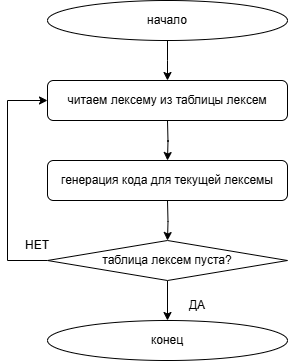

The diagram above was exported from draw.io. Its source (the exported page's mxGraphModel, read from the mxfile embedded in the PNG):
<mxGraphModel dx="1957" dy="1275" grid="1" gridSize="10" guides="1" tooltips="1" connect="1" arrows="1" fold="1" page="1" pageScale="1" pageWidth="1169" pageHeight="827" math="0" shadow="0">
  <root>
    <mxCell id="0" />
    <mxCell id="1" parent="0" />
    <mxCell id="Y5qzkjbXReekt4aV3Svu-12" style="edgeStyle=orthogonalEdgeStyle;rounded=0;orthogonalLoop=1;jettySize=auto;html=1;exitX=0.5;exitY=1;exitDx=0;exitDy=0;entryX=0.5;entryY=0;entryDx=0;entryDy=0;" parent="1" source="MSoQi3Mpmc3CimF_1GiR-1" edge="1">
      <mxGeometry relative="1" as="geometry">
        <mxPoint x="-400" y="-720" as="targetPoint" />
      </mxGeometry>
    </mxCell>
    <mxCell id="MSoQi3Mpmc3CimF_1GiR-1" value="начало" style="ellipse;whiteSpace=wrap;html=1;" parent="1" vertex="1">
      <mxGeometry x="-520" y="-800" width="240" height="40" as="geometry" />
    </mxCell>
    <mxCell id="Y5qzkjbXReekt4aV3Svu-13" style="edgeStyle=orthogonalEdgeStyle;rounded=0;orthogonalLoop=1;jettySize=auto;html=1;exitX=0.5;exitY=1;exitDx=0;exitDy=0;entryX=0.5;entryY=0;entryDx=0;entryDy=0;" parent="1" edge="1">
      <mxGeometry relative="1" as="geometry">
        <mxPoint x="-400" y="-680" as="sourcePoint" />
        <mxPoint x="-400" y="-640" as="targetPoint" />
      </mxGeometry>
    </mxCell>
    <mxCell id="Y5qzkjbXReekt4aV3Svu-14" style="edgeStyle=orthogonalEdgeStyle;rounded=0;orthogonalLoop=1;jettySize=auto;html=1;exitX=0.5;exitY=1;exitDx=0;exitDy=0;entryX=0.5;entryY=0;entryDx=0;entryDy=0;" parent="1" target="Y5qzkjbXReekt4aV3Svu-3" edge="1">
      <mxGeometry relative="1" as="geometry">
        <mxPoint x="-399.8275862068965" y="-570" as="targetPoint" />
        <mxPoint x="-400" y="-600" as="sourcePoint" />
      </mxGeometry>
    </mxCell>
    <mxCell id="Y5qzkjbXReekt4aV3Svu-6" value="" style="edgeStyle=orthogonalEdgeStyle;rounded=0;orthogonalLoop=1;jettySize=auto;html=1;" parent="1" source="Y5qzkjbXReekt4aV3Svu-3" target="Y5qzkjbXReekt4aV3Svu-5" edge="1">
      <mxGeometry relative="1" as="geometry" />
    </mxCell>
    <mxCell id="Y5qzkjbXReekt4aV3Svu-7" style="edgeStyle=orthogonalEdgeStyle;rounded=0;orthogonalLoop=1;jettySize=auto;html=1;exitX=0;exitY=0.5;exitDx=0;exitDy=0;entryX=0;entryY=0.5;entryDx=0;entryDy=0;" parent="1" source="Y5qzkjbXReekt4aV3Svu-3" edge="1">
      <mxGeometry relative="1" as="geometry">
        <Array as="points">
          <mxPoint x="-560" y="-540" />
          <mxPoint x="-560" y="-700" />
        </Array>
        <mxPoint x="-520" y="-700" as="targetPoint" />
      </mxGeometry>
    </mxCell>
    <mxCell id="Y5qzkjbXReekt4aV3Svu-3" value="таблица лексем пуста?" style="rhombus;whiteSpace=wrap;html=1;" parent="1" vertex="1">
      <mxGeometry x="-520" y="-560" width="240" height="40" as="geometry" />
    </mxCell>
    <mxCell id="Y5qzkjbXReekt4aV3Svu-5" value="конец" style="ellipse;whiteSpace=wrap;html=1;" parent="1" vertex="1">
      <mxGeometry x="-520" y="-480" width="240" height="40" as="geometry" />
    </mxCell>
    <mxCell id="Y5qzkjbXReekt4aV3Svu-8" value="НЕТ" style="text;html=1;align=center;verticalAlign=middle;whiteSpace=wrap;rounded=0;" parent="1" vertex="1">
      <mxGeometry x="-560" y="-570" width="60" height="30" as="geometry" />
    </mxCell>
    <mxCell id="Y5qzkjbXReekt4aV3Svu-9" value="ДА" style="text;html=1;align=center;verticalAlign=middle;whiteSpace=wrap;rounded=0;" parent="1" vertex="1">
      <mxGeometry x="-400" y="-510" width="60" height="30" as="geometry" />
    </mxCell>
    <mxCell id="szoJ3qEmr_aOz3L7YBCY-1" value="читаем лексему из таблицы лексем" style="rounded=1;whiteSpace=wrap;html=1;" vertex="1" parent="1">
      <mxGeometry x="-520" y="-720" width="240" height="40" as="geometry" />
    </mxCell>
    <mxCell id="szoJ3qEmr_aOz3L7YBCY-2" value="генерация кода для текущей лексемы" style="rounded=1;whiteSpace=wrap;html=1;" vertex="1" parent="1">
      <mxGeometry x="-520" y="-640" width="240" height="40" as="geometry" />
    </mxCell>
  </root>
</mxGraphModel>